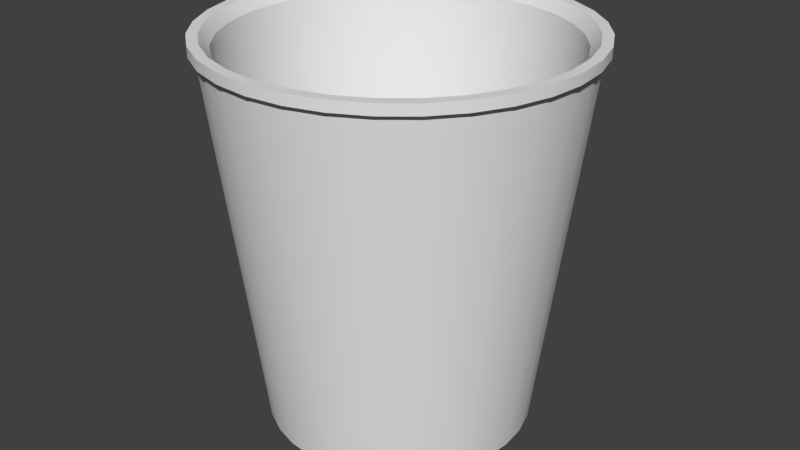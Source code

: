 # Source: Trashcan.blend  (saved by Blender 2.72.0; exported with 4.5.12 LTS)
import bpy
from mathutils import Matrix  # noqa: F401  (used for matrix-valued properties, if any)

bpy.ops.wm.read_factory_settings(use_empty=True)
scene = bpy.context.scene
scene.name = 'Scene'

# ---- collections
col_collection_1 = bpy.data.collections.new('Collection 1'); scene.collection.children.link(col_collection_1)

# ---- world
world_world = bpy.data.worlds.new('World'); scene.world = world_world
world_world.color = (0.05088, 0.05088, 0.05088)
world_world.use_sun_shadow = False
world_world.sun_shadow_jitter_overblur = 0.0
world_world.cycles.sampling_method = 'MANUAL'
world_world.cycles.sample_map_resolution = 256

# ---- meshes
me_cylinder_001 = bpy.data.meshes.new('Cylinder.001')
me_cylinder_001.from_pydata([(0.0, 1.0, -1.0), (-4.006e-08, 1.347, 1.83), (0.1951, 0.9808, -1.0), (0.2628, 1.321, 1.83), (0.3827, 0.9239, -1.0), (0.5154, 1.244, 1.83), (0.5556, 0.8315, -1.0), (0.7483, 1.12, 1.83), (0.7071, 0.7071, -1.0), (0.9523, 0.9523, 1.83), (0.8315, 0.5556, -1.0), (1.12, 0.7483, 1.83), (0.9239, 0.3827, -1.0), (1.244, 0.5154, 1.83), (0.9808, 0.1951, -1.0), (1.321, 0.2628, 1.83), (1.0, 7.55e-08, -1.0), (1.347, 3.043e-09, 1.83), (0.9808, -0.1951, -1.0), (1.321, -0.2628, 1.83), (0.9239, -0.3827, -1.0), (1.244, -0.5154, 1.83), (0.8315, -0.5556, -1.0), (1.12, -0.7483, 1.83), (0.7071, -0.7071, -1.0), (0.9523, -0.9523, 1.83), (0.5556, -0.8315, -1.0), (0.7483, -1.12, 1.83), (0.3827, -0.9239, -1.0), (0.5154, -1.244, 1.83), (0.1951, -0.9808, -1.0), (0.2628, -1.321, 1.83), (-3.258e-07, -1.0, -1.0), (-4.789e-07, -1.347, 1.83), (-0.1951, -0.9808, -1.0), (-0.2628, -1.321, 1.83), (-0.3827, -0.9239, -1.0), (-0.5154, -1.244, 1.83), (-0.5556, -0.8315, -1.0), (-0.7483, -1.12, 1.83), (-0.7071, -0.7071, -1.0), (-0.9523, -0.9523, 1.83), (-0.8315, -0.5556, -1.0), (-1.12, -0.7483, 1.83), (-0.9239, -0.3827, -1.0), (-1.244, -0.5154, 1.83), (-0.9808, -0.1951, -1.0), (-1.321, -0.2628, 1.83), (-1.0, 9.656e-07, -1.0), (-1.347, 1.202e-06, 1.83), (-0.9808, 0.1951, -1.0), (-1.321, 0.2628, 1.83), (-0.9239, 0.3827, -1.0), (-1.244, 0.5154, 1.83), (-0.8315, 0.5556, -1.0), (-1.12, 0.7483, 1.83), (-0.7071, 0.7071, -1.0), (-0.9523, 0.9523, 1.83), (-0.5556, 0.8315, -1.0), (-0.7483, 1.12, 1.83), (-0.3827, 0.9239, -1.0), (-0.5154, 1.244, 1.83), (-0.1951, 0.9808, -1.0), (-0.2628, 1.321, 1.83)], [], [(0, 1, 3, 2), (2, 3, 5, 4), (4, 5, 7, 6), (6, 7, 9, 8), (8, 9, 11, 10), (10, 11, 13, 12), (12, 13, 15, 14), (14, 15, 17, 16), (16, 17, 19, 18), (18, 19, 21, 20), (20, 21, 23, 22), (22, 23, 25, 24), (24, 25, 27, 26), (26, 27, 29, 28), (28, 29, 31, 30), (30, 31, 33, 32), (32, 33, 35, 34), (34, 35, 37, 36), (36, 37, 39, 38), (38, 39, 41, 40), (40, 41, 43, 42), (42, 43, 45, 44), (44, 45, 47, 46), (46, 47, 49, 48), (48, 49, 51, 50), (50, 51, 53, 52), (52, 53, 55, 54), (54, 55, 57, 56), (56, 57, 59, 58), (58, 59, 61, 60), (62, 63, 1, 0), (60, 61, 63, 62), (0, 2, 4, 6, 8, 10, 12, 14, 16, 18, 20, 22, 24, 26, 28, 30, 32, 34, 36, 38, 40, 42, 44, 46, 48, 50, 52, 54, 56, 58, 60, 62)])
me_cylinder_001.polygons.foreach_set('use_smooth', [True] * 33)
me_cylinder_001.use_remesh_preserve_volume = False
me_cylinder_001.use_remesh_preserve_attributes = False
me_cylinder_001.use_mirror_vertex_groups = False
me_cylinder_001.update()
me_cylinder = bpy.data.meshes.new('Cylinder')
me_cylinder.from_pydata([(-4.006e-08, 1.347, 1.83), (0.2628, 1.321, 1.83), (0.5154, 1.244, 1.83), (0.7483, 1.12, 1.83), (0.9523, 0.9523, 1.83), (1.12, 0.7483, 1.83), (1.244, 0.5154, 1.83), (1.321, 0.2628, 1.83), (1.347, 3.043e-09, 1.83), (1.321, -0.2628, 1.83), (1.244, -0.5154, 1.83), (1.12, -0.7483, 1.83), (0.9523, -0.9523, 1.83), (0.7483, -1.12, 1.83), (0.5154, -1.244, 1.83), (0.2628, -1.321, 1.83), (-4.789e-07, -1.347, 1.83), (-0.2628, -1.321, 1.83), (-0.5154, -1.244, 1.83), (-0.7483, -1.12, 1.83), (-0.9523, -0.9523, 1.83), (-1.12, -0.7483, 1.83), (-1.244, -0.5154, 1.83), (-1.321, -0.2628, 1.83), (-1.347, 1.202e-06, 1.83), (-1.321, 0.2628, 1.83), (-1.244, 0.5154, 1.83), (-1.12, 0.7483, 1.83), (-0.9523, 0.9523, 1.83), (-0.7483, 1.12, 1.83), (-0.5154, 1.244, 1.83), (-0.2628, 1.321, 1.83), (-4.201e-08, 1.391, 1.83), (0.2713, 1.364, 1.83), (0.5322, 1.285, 1.83), (0.7726, 1.156, 1.83), (0.9834, 0.9834, 1.83), (1.156, 0.7726, 1.83), (1.285, 0.5322, 1.83), (1.364, 0.2713, 1.83), (1.391, -7.051e-09, 1.83), (1.364, -0.2713, 1.83), (1.285, -0.5322, 1.83), (1.156, -0.7726, 1.83), (0.9834, -0.9834, 1.83), (0.7726, -1.156, 1.83), (0.5322, -1.285, 1.83), (0.2713, -1.364, 1.83), (-4.952e-07, -1.391, 1.83), (-0.2713, -1.364, 1.83), (-0.5322, -1.285, 1.83), (-0.7726, -1.156, 1.83), (-0.9834, -0.9834, 1.83), (-1.156, -0.7726, 1.83), (-1.285, -0.5322, 1.83), (-1.364, -0.2713, 1.83), (-1.391, 1.231e-06, 1.83), (-1.364, 0.2713, 1.83), (-1.285, 0.5322, 1.83), (-1.156, 0.7726, 1.83), (-0.9834, 0.9834, 1.83), (-0.7726, 1.156, 1.83), (-0.5322, 1.285, 1.83), (-0.2713, 1.364, 1.83), (-4.201e-08, 1.391, 1.908), (0.2713, 1.364, 1.908), (0.5322, 1.285, 1.908), (0.7726, 1.156, 1.908), (0.9834, 0.9834, 1.908), (1.156, 0.7726, 1.908), (1.285, 0.5322, 1.908), (1.364, 0.2713, 1.908), (1.391, -7.051e-09, 1.908), (1.364, -0.2713, 1.908), (1.285, -0.5322, 1.908), (1.156, -0.7726, 1.908), (0.9834, -0.9834, 1.908), (0.7726, -1.156, 1.908), (0.5322, -1.285, 1.908), (0.2713, -1.364, 1.908), (-4.952e-07, -1.391, 1.908), (-0.2713, -1.364, 1.908), (-0.5322, -1.285, 1.908), (-0.7726, -1.156, 1.908), (-0.9834, -0.9834, 1.908), (-1.156, -0.7726, 1.908), (-1.285, -0.5322, 1.908), (-1.364, -0.2713, 1.908), (-1.391, 1.231e-06, 1.908), (-1.364, 0.2713, 1.908), (-1.285, 0.5322, 1.908), (-1.156, 0.7726, 1.908), (-0.9834, 0.9834, 1.908), (-0.7726, 1.156, 1.908), (-0.5322, 1.285, 1.908), (-0.2713, 1.364, 1.908), (-3.632e-08, 1.314, 1.908), (0.2563, 1.288, 1.908), (0.5027, 1.214, 1.908), (0.7298, 1.092, 1.908), (0.9288, 0.9288, 1.908), (1.092, 0.7298, 1.908), (1.214, 0.5027, 1.908), (1.288, 0.2563, 1.908), (1.314, 8.843e-09, 1.908), (1.288, -0.2563, 1.908), (1.214, -0.5027, 1.908), (1.092, -0.7298, 1.908), (0.9288, -0.9288, 1.908), (0.7298, -1.092, 1.908), (0.5027, -1.214, 1.908), (0.2563, -1.288, 1.908), (-4.643e-07, -1.314, 1.908), (-0.2563, -1.288, 1.908), (-0.5027, -1.214, 1.908), (-0.7298, -1.092, 1.908), (-0.9288, -0.9288, 1.908), (-1.092, -0.7298, 1.908), (-1.214, -0.5027, 1.908), (-1.288, -0.2563, 1.908), (-1.314, 1.178e-06, 1.908), (-1.288, 0.2563, 1.908), (-1.214, 0.5027, 1.908), (-1.092, 0.7298, 1.908), (-0.9288, 0.9288, 1.908), (-0.7298, 1.092, 1.908), (-0.5027, 1.214, 1.908), (-0.2563, 1.288, 1.908), (4.649e-09, 0.9043, -0.7957), (0.1764, 0.8869, -0.7957), (0.3461, 0.8355, -0.7957), (0.5024, 0.7519, -0.7957), (0.6394, 0.6394, -0.7957), (0.7519, 0.5024, -0.7957), (0.8355, 0.3461, -0.7957), (0.8869, 0.1764, -0.7957), (0.9043, 9.408e-08, -0.7957), (0.8869, -0.1764, -0.7957), (0.8355, -0.3461, -0.7957), (0.7519, -0.5024, -0.7957), (0.6394, -0.6394, -0.7957), (0.5024, -0.7519, -0.7957), (0.3461, -0.8355, -0.7957), (0.1764, -0.8869, -0.7957), (-2.9e-07, -0.9043, -0.7957), (-0.1764, -0.8869, -0.7957), (-0.3461, -0.8355, -0.7957), (-0.5024, -0.7519, -0.7957), (-0.6394, -0.6394, -0.7957), (-0.7519, -0.5024, -0.7957), (-0.8355, -0.3461, -0.7957), (-0.8869, -0.1764, -0.7957), (-0.9043, 8.99e-07, -0.7957), (-0.8869, 0.1764, -0.7957), (-0.8355, 0.3461, -0.7957), (-0.7519, 0.5024, -0.7957), (-0.6394, 0.6394, -0.7957), (-0.5024, 0.7519, -0.7957), (-0.3461, 0.8355, -0.7957), (-0.1764, 0.8869, -0.7957), (1.085e-07, 2.962e-07, -0.7957), (0.4756, 1.148, 1.826), (0.6905, 1.033, 1.826), (-0.6905, 1.033, 1.826), (-0.4756, 1.148, 1.826), (-4.348e-07, -1.243, 1.826), (-0.2425, -1.219, 1.826), (0.8789, 0.8789, 1.826), (-0.2425, 1.219, 1.826), (-0.4756, -1.148, 1.826), (1.033, 0.6905, 1.826), (-2.979e-08, 1.243, 1.826), (-0.6905, -1.033, 1.826), (1.148, 0.4756, 1.826), (-0.8789, -0.8789, 1.826), (1.219, 0.2425, 1.826), (-1.033, -0.6905, 1.826), (1.243, 2.369e-08, 1.826), (-1.148, -0.4756, 1.826), (1.219, -0.2425, 1.826), (-1.219, -0.2425, 1.826), (1.148, -0.4756, 1.826), (-1.243, 1.13e-06, 1.826), (1.033, -0.6905, 1.826), (-1.219, 0.2425, 1.826), (0.8789, -0.8789, 1.826), (-1.148, 0.4756, 1.826), (0.6905, -1.033, 1.826), (-1.033, 0.6905, 1.826), (0.4756, -1.148, 1.826), (0.2425, 1.219, 1.826), (-0.8789, 0.8789, 1.826), (0.2425, -1.219, 1.826)], [], [(22, 21, 53, 54), (31, 30, 62, 63), (9, 8, 40, 41), (18, 17, 49, 50), (27, 26, 58, 59), (5, 4, 36, 37), (14, 13, 45, 46), (23, 22, 54, 55), (1, 0, 32, 33), (0, 31, 63, 32), (10, 9, 41, 42), (19, 18, 50, 51), (28, 27, 59, 60), (6, 5, 37, 38), (15, 14, 46, 47), (24, 23, 55, 56), (2, 1, 33, 34), (11, 10, 42, 43), (20, 19, 51, 52), (29, 28, 60, 61), (7, 6, 38, 39), (16, 15, 47, 48), (25, 24, 56, 57), (3, 2, 34, 35), (12, 11, 43, 44), (21, 20, 52, 53), (30, 29, 61, 62), (8, 7, 39, 40), (17, 16, 48, 49), (26, 25, 57, 58), (4, 3, 35, 36), (13, 12, 44, 45), (56, 55, 87, 88), (43, 42, 74, 75), (57, 56, 88, 89), (44, 43, 75, 76), (58, 57, 89, 90), (45, 44, 76, 77), (59, 58, 90, 91), (46, 45, 77, 78), (33, 32, 64, 65), (60, 59, 91, 92), (47, 46, 78, 79), (34, 33, 65, 66), (61, 60, 92, 93), (48, 47, 79, 80), (35, 34, 66, 67), (62, 61, 93, 94), (49, 48, 80, 81), (36, 35, 67, 68), (63, 62, 94, 95), (50, 49, 81, 82), (37, 36, 68, 69), (32, 63, 95, 64), (51, 50, 82, 83), (38, 37, 69, 70), (52, 51, 83, 84), (39, 38, 70, 71), (53, 52, 84, 85), (40, 39, 71, 72), (54, 53, 85, 86), (41, 40, 72, 73), (55, 54, 86, 87), (42, 41, 73, 74), (91, 90, 122, 123), (78, 77, 109, 110), (65, 64, 96, 97), (92, 91, 123, 124), (79, 78, 110, 111), (66, 65, 97, 98), (93, 92, 124, 125), (80, 79, 111, 112), (67, 66, 98, 99), (94, 93, 125, 126), (81, 80, 112, 113), (68, 67, 99, 100), (95, 94, 126, 127), (82, 81, 113, 114), (69, 68, 100, 101), (64, 95, 127, 96), (83, 82, 114, 115), (70, 69, 101, 102), (84, 83, 115, 116), (71, 70, 102, 103), (85, 84, 116, 117), (72, 71, 103, 104), (86, 85, 117, 118), (73, 72, 104, 105), (87, 86, 118, 119), (74, 73, 105, 106), (88, 87, 119, 120), (75, 74, 106, 107), (89, 88, 120, 121), (76, 75, 107, 108), (90, 89, 121, 122), (77, 76, 108, 109), (162, 161, 130, 131), (164, 163, 157, 158), (166, 165, 144, 145), (167, 162, 131, 132), (168, 164, 158, 159), (169, 166, 145, 146), (170, 167, 132, 133), (171, 168, 159, 128), (172, 169, 146, 147), (173, 170, 133, 134), (174, 172, 147, 148), (175, 173, 134, 135), (176, 174, 148, 149), (177, 175, 135, 136), (178, 176, 149, 150), (179, 177, 136, 137), (180, 178, 150, 151), (181, 179, 137, 138), (182, 180, 151, 152), (183, 181, 138, 139), (184, 182, 152, 153), (185, 183, 139, 140), (186, 184, 153, 154), (187, 185, 140, 141), (188, 186, 154, 155), (189, 187, 141, 142), (190, 171, 128, 129), (191, 188, 155, 156), (192, 189, 142, 143), (161, 190, 129, 130), (163, 191, 156, 157), (165, 192, 143, 144), (134, 133, 160), (148, 147, 160), (135, 134, 160), (149, 148, 160), (136, 135, 160), (150, 149, 160), (137, 136, 160), (151, 150, 160), (138, 137, 160), (152, 151, 160), (139, 138, 160), (153, 152, 160), (140, 139, 160), (154, 153, 160), (141, 140, 160), (155, 154, 160), (142, 141, 160), (129, 128, 160), (156, 155, 160), (143, 142, 160), (130, 129, 160), (157, 156, 160), (144, 143, 160), (131, 130, 160), (158, 157, 160), (145, 144, 160), (132, 131, 160), (159, 158, 160), (146, 145, 160), (133, 132, 160), (128, 159, 160), (147, 146, 160), (112, 111, 192, 165), (125, 124, 191, 163), (98, 97, 190, 161), (111, 110, 189, 192), (124, 123, 188, 191), (97, 96, 171, 190), (110, 109, 187, 189), (123, 122, 186, 188), (109, 108, 185, 187), (122, 121, 184, 186), (108, 107, 183, 185), (121, 120, 182, 184), (107, 106, 181, 183), (120, 119, 180, 182), (106, 105, 179, 181), (119, 118, 178, 180), (105, 104, 177, 179), (118, 117, 176, 178), (104, 103, 175, 177), (117, 116, 174, 176), (103, 102, 173, 175), (116, 115, 172, 174), (102, 101, 170, 173), (115, 114, 169, 172), (96, 127, 168, 171), (101, 100, 167, 170), (114, 113, 166, 169), (127, 126, 164, 168), (100, 99, 162, 167), (113, 112, 165, 166), (126, 125, 163, 164), (99, 98, 161, 162)])
me_cylinder.polygons.foreach_set('use_smooth', [True] * 192)
me_cylinder.use_remesh_preserve_volume = False
me_cylinder.use_remesh_preserve_attributes = False
me_cylinder.use_mirror_vertex_groups = False
me_cylinder.update()

# ---- objects
ob_cylinder_001 = bpy.data.objects.new('Cylinder.001', me_cylinder_001)
ob_cylinder = bpy.data.objects.new('Cylinder', me_cylinder)

# ---- transforms, parenting, visibility, modifiers, constraints
ob_cylinder_001.location = (0.0, 0.0, 1.001)
ob_cylinder_001.lineart.crease_threshold = 0.0
_m = ob_cylinder_001.modifiers.new('EdgeSplit', 'EDGE_SPLIT')
ob_cylinder.location = (0.0, 0.0, 1.001)
ob_cylinder.lineart.crease_threshold = 0.0
_m = ob_cylinder.modifiers.new('EdgeSplit', 'EDGE_SPLIT')

# ---- collection membership
col_collection_1.objects.link(ob_cylinder_001)
col_collection_1.objects.link(ob_cylinder)

# ---- scene / render settings (as saved in the file)
scene.frame_start = 1; scene.frame_end = 250; scene.frame_set(1)
scene.render.engine = 'BLENDER_EEVEE_NEXT'
scene.render.resolution_percentage = 50
scene.render.dither_intensity = 0.0
scene.cycles.use_denoising = False
scene.cycles.samples = 10
scene.cycles.sampling_pattern = 'TABULATED_SOBOL'
scene.cycles.light_sampling_threshold = 0.0
scene.cycles.use_adaptive_sampling = False
scene.cycles.use_light_tree = False
scene.cycles.blur_glossy = 0.0
scene.cycles.pixel_filter_type = 'GAUSSIAN'
scene.cycles.sample_clamp_indirect = 0.0
scene.view_settings.view_transform = 'Standard'
bpy.context.view_layer.update()

# ---- added for rendering (the .blend has no active camera and no usable light): camera, sun
cam_auto = bpy.data.cameras.new('AutoCamera')
cam_auto.lens = 50.0
cam_auto.sensor_width = 36.0
cam_auto.clip_end = 1000.0
ob_auto_camera = bpy.data.objects.new('AutoCamera', cam_auto)
scene.collection.objects.link(ob_auto_camera)
ob_auto_camera.location = (4.52571, -5.43085, 5.07572)
ob_auto_camera.rotation_euler = (1.09748, -7.21219e-08, 0.694738)
scene.camera = ob_auto_camera
light_auto_sun = bpy.data.lights.new('AutoSun', 'SUN')
light_auto_sun.energy = 3.0
light_auto_sun.angle = 0.0523599
ob_auto_sun = bpy.data.objects.new('AutoSun', light_auto_sun)
scene.collection.objects.link(ob_auto_sun)
ob_auto_sun.rotation_euler = (0.872665, 0.174533, 0.523599)
bpy.context.view_layer.update()

